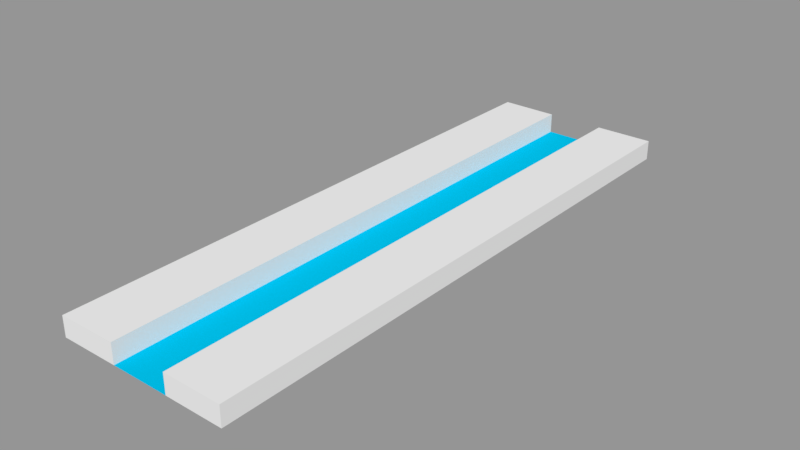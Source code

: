 # Source: SawPlace.blend  (saved by Blender 2.79.0; exported with 4.5.12 LTS)
import bpy
from mathutils import Matrix  # noqa: F401  (used for matrix-valued properties, if any)

bpy.ops.wm.read_factory_settings(use_empty=True)
scene = bpy.context.scene
scene.name = 'Scene'

# ---- collections
col_collection_1 = bpy.data.collections.new('Collection 1'); scene.collection.children.link(col_collection_1)

# ---- materials (node trees are filled in below, after node groups)
mat_material_001 = bpy.data.materials.new('Material.001')
mat_material_001.alpha_threshold = 0.0
mat_material_001.use_transparent_shadow = False
mat_material_001.roughness = 0.5
mat_material_002 = bpy.data.materials.new('Material.002')
mat_material_002.alpha_threshold = 0.0
mat_material_002.use_transparent_shadow = False
mat_material_002.diffuse_color = (0.0, 0.5162, 0.8, 1.0)
mat_material_002.roughness = 0.5

# ---- material node trees

# ---- meshes
me_plane = bpy.data.meshes.new('Plane')
me_plane.from_pydata([(-1.0, -2.5, 0.0), (1.0, -2.5, 0.0), (-1.0, 2.5, 0.0), (1.0, 2.5, 0.0), (-1.0, -2.5, 0.1717), (1.0, -2.5, 0.1717), (-1.0, 2.5, 0.1717), (1.0, 2.5, 0.1717), (3.0, -2.503, 0.1717), (3.0, 2.503, 0.1717), (-3.0, -2.503, 0.1717), (-3.0, 2.503, 0.1717), (3.0, -2.503, 0.001654), (3.0, 2.503, 0.001654), (-3.0, -2.503, 0.001654), (-3.0, 2.503, 0.001654)], [], [(0, 1, 3, 2), (3, 1, 5, 7), (0, 2, 6, 4), (7, 5, 8, 9), (4, 6, 11, 10), (10, 11, 15, 14), (9, 8, 12, 13), (2, 0, 14, 15), (1, 3, 13, 12), (4, 10, 14, 0), (1, 12, 8, 5), (7, 9, 13, 3), (2, 15, 11, 6)])
me_plane.polygons.foreach_set('material_index', [1, 0, 0, 0, 0, 0, 0, 0, 0, 0, 0, 0, 0])
me_plane.materials.append(mat_material_001)
me_plane.materials.append(mat_material_002)
me_plane.use_remesh_preserve_volume = False
me_plane.use_remesh_preserve_attributes = False
me_plane.use_mirror_vertex_groups = False
me_plane.update()

# ---- objects
ob_plane = bpy.data.objects.new('Plane', me_plane)

# ---- transforms, parenting, visibility, modifiers, constraints
ob_plane.location = (0.0, 0.0, 0.0)
ob_plane.scale = (0.25, 1.0, 1.0)
ob_plane.lineart.crease_threshold = 0.0

# ---- collection membership
col_collection_1.objects.link(ob_plane)

# ---- scene / render settings (as saved in the file)
scene.frame_start = 1; scene.frame_end = 250; scene.frame_set(1)
scene.render.engine = 'BLENDER_EEVEE_NEXT'
scene.render.resolution_percentage = 50
scene.render.dither_intensity = 0.0
scene.cycles.use_denoising = False
scene.cycles.samples = 128
scene.cycles.sampling_pattern = 'TABULATED_SOBOL'
scene.cycles.use_adaptive_sampling = False
scene.cycles.use_light_tree = False
scene.cycles.blur_glossy = 0.0
scene.cycles.sample_clamp_indirect = 0.0
scene.view_settings.view_transform = 'Standard'
bpy.context.view_layer.update()

# ---- added for rendering (the .blend has no active camera and no usable light): camera, sun + grey world if the file has none
cam_auto = bpy.data.cameras.new('AutoCamera')
cam_auto.lens = 50.0
cam_auto.sensor_width = 36.0
cam_auto.clip_end = 1000.0
ob_auto_camera = bpy.data.objects.new('AutoCamera', cam_auto)
scene.collection.objects.link(ob_auto_camera)
ob_auto_camera.location = (4.83726, -5.80471, 3.95565)
ob_auto_camera.rotation_euler = (1.09748, -7.21219e-08, 0.694738)
scene.camera = ob_auto_camera
light_auto_sun = bpy.data.lights.new('AutoSun', 'SUN')
light_auto_sun.energy = 3.0
light_auto_sun.angle = 0.0523599
ob_auto_sun = bpy.data.objects.new('AutoSun', light_auto_sun)
scene.collection.objects.link(ob_auto_sun)
ob_auto_sun.rotation_euler = (0.872665, 0.174533, 0.523599)
if scene.world is None:
    world_auto = bpy.data.worlds.new('AutoWorld')
    world_auto.color = (0.3, 0.3, 0.3)
    scene.world = world_auto
bpy.context.view_layer.update()
